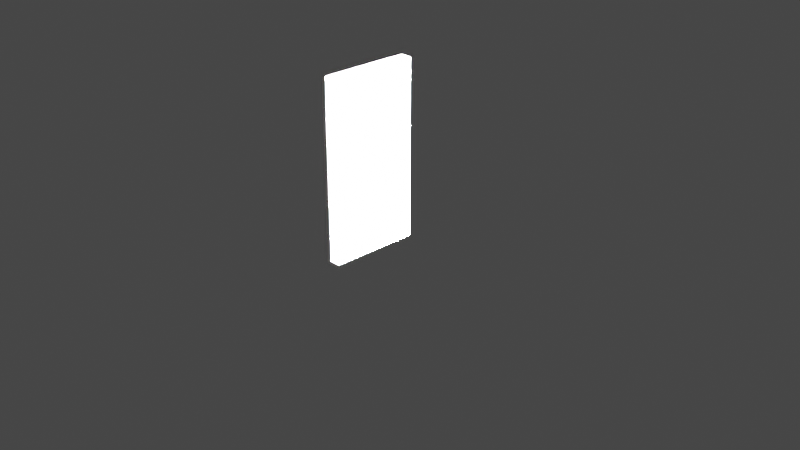 # Source: portachdx.blend  (saved by Blender 2.81.16; exported with 4.5.12 LTS)
import bpy
from mathutils import Matrix  # noqa: F401  (used for matrix-valued properties, if any)

bpy.ops.wm.read_factory_settings(use_empty=True)
scene = bpy.context.scene
scene.name = 'Scene'

# ---- collections
col_collection = bpy.data.collections.new('Collection'); scene.collection.children.link(col_collection)

# ---- world
world_world = bpy.data.worlds.new('World'); scene.world = world_world
world_world.use_nodes = True; world_world.node_tree.nodes.clear()
_N = world_world.node_tree.nodes; _L = world_world.node_tree.links
n0 = _N.new('ShaderNodeOutputWorld'); n0.name = 'World Output'; n0.location = (300, 300)
n1 = _N.new('ShaderNodeBackground'); n1.name = 'Background'; n1.location = (10, 300)
n1.inputs[0].default_value = (0.05088, 0.05088, 0.05088, 1.0)
_L.new(n1.outputs[0], n0.inputs[0])
n0.is_active_output = True
world_world.color = (0.05088, 0.05088, 0.05088)
world_world.use_sun_shadow = False
world_world.sun_shadow_jitter_overblur = 0.0

# ---- cameras
cam_camera = bpy.data.cameras.new('Camera')
cam_camera.clip_end = 100.0
cam_camera.ortho_scale = 7.314

# ---- lights
light_light = bpy.data.lights.new('Light', 'SUN')
light_light.specular_factor = 11.0
light_light.transmission_factor = 0.0
light_light.angle = 3.142
light_light.energy = 1e+05
light_light.shadow_cascade_max_distance = 1000.0
light_light_011 = bpy.data.lights.new('Light.011', 'SUN')
light_light_011.transmission_factor = 0.0
light_light_011.angle = 3.142
light_light_011.energy = 1e+05
light_light_011.shadow_cascade_max_distance = 1000.0
light_light_013 = bpy.data.lights.new('Light.013', 'SUN')
light_light_013.specular_factor = 11.0
light_light_013.transmission_factor = 0.0
light_light_013.angle = 3.142
light_light_013.energy = 1e+05
light_light_013.shadow_cascade_max_distance = 1000.0

# ---- meshes
me_cylinder_cylinder_door = bpy.data.meshes.new('Cylinder_Cylinder_door')
me_cylinder_cylinder_door.from_pydata([(-0.3764, 1.375, 0.272), (-0.5014, 1.375, 0.2713), (-0.4969, 1.375, -0.4785), (-0.372, 1.375, -0.4777), (-0.3772, -0.3745, 0.3969), (-0.3772, -0.4995, 0.3969), (-0.3712, -0.4995, -0.6026), (-0.3712, -0.3745, -0.6026), (-0.372, -0.3745, -0.4777), (-0.3712, 1.375, -0.6026), (-0.3764, 0.375, 0.272), (-0.3764, -0.3745, 0.272), (-0.372, 0.375, -0.4777), (-0.3772, 1.375, 0.3969), (-0.3712, 1.499, -0.6026), (-0.3772, 1.499, 0.3969), (-0.4962, -0.3745, -0.6033), (-0.4962, -0.4995, -0.6033), (-0.5021, -0.4995, 0.3961), (-0.5021, -0.3745, 0.3961), (-0.4969, -0.3745, -0.4785), (-0.4962, 1.375, -0.6033), (-0.5021, 1.375, 0.3961), (-0.5021, 1.499, 0.3961), (-0.4962, 1.499, -0.6033), (-0.5014, -0.3745, 0.2713), (-0.4969, 0.375, -0.4785), (-0.5014, 0.375, 0.2713), (-0.3809, 0.4774, -0.4258), (-0.3848, 0.4774, 0.22), (-0.4885, 0.4774, -0.4264), (-0.4924, 0.4774, 0.2193), (-0.5015, 0.5837, 0.2718), (-0.497, 0.5837, -0.479), (-0.4952, 0.6885, 0.2357), (-0.4912, 0.6885, -0.4428), (-0.3719, 0.5837, -0.4783), (-0.3763, 0.5837, 0.2726), (-0.3821, 0.6885, 0.2364), (-0.3781, 0.6885, -0.4422), (-0.3714, 0.8098, -0.4808), (-0.3759, 0.8098, 0.275), (-0.4974, 0.8098, -0.4815), (-0.5019, 0.8098, 0.2743), (-0.4917, 0.943, 0.2156), (-0.4879, 0.943, -0.4227), (-0.3816, 0.943, -0.4221), (-0.4965, 1.084, -0.476), (-0.3724, 1.084, -0.4752), (-0.3854, 0.943, 0.2162), (-0.3768, 1.084, 0.2695), (-0.384, 1.215, -0.4081), (-0.3876, 1.215, 0.2022), (-0.5009, 1.084, 0.2688), (-0.4857, 1.215, -0.4087), (-0.4893, 1.215, 0.2016), (-0.5012, 1.365, 0.2701), (-0.4967, 1.365, -0.4773), (-0.3766, 1.365, 0.2709), (-0.3722, 1.365, -0.4766)], [], [(0, 1, 2, 3), (4, 5, 6, 7), (3, 8, 7, 9), (10, 11, 8, 12), (4, 11, 0, 13), (13, 9, 14, 15), (16, 17, 18, 19), (16, 20, 2, 21), (21, 22, 23, 24), (1, 25, 19, 22), (26, 20, 25, 27), (5, 18, 17, 6), (15, 14, 24, 23), (14, 6, 17, 24), (5, 15, 23, 18), (10, 12, 28, 29), (1, 0, 10, 27), (3, 2, 26, 12), (30, 31, 32, 33), (26, 27, 31, 30), (27, 10, 29, 31), (12, 26, 30, 28), (33, 32, 34, 35), (28, 30, 33, 36), (29, 28, 36, 37), (31, 29, 37, 32), (38, 39, 40, 41), (36, 33, 35, 39), (37, 36, 39, 38), (32, 37, 38, 34), (42, 43, 44, 45), (34, 38, 41, 43), (35, 34, 43, 42), (39, 35, 42, 40), (46, 45, 47, 48), (40, 42, 45, 46), (41, 40, 46, 49), (43, 41, 49, 44), (50, 48, 51, 52), (49, 46, 48, 50), (44, 49, 50, 53), (45, 44, 53, 47), (54, 55, 56, 57), (53, 50, 52, 55), (47, 53, 55, 54), (48, 47, 54, 51), (58, 59, 57, 56), (51, 54, 57, 59), (52, 51, 59, 58), (55, 52, 58, 56)])
me_cylinder_cylinder_door.polygons.foreach_set('use_smooth', [True] * 50)
_k = set([(0, 1), (0, 3), (0, 10), (0, 11), (0, 13), (1, 2), (1, 22), (1, 25), (1, 27), (2, 3), (2, 20), (2, 21), (2, 26), (3, 8), (3, 9), (3, 12), (4, 5), (4, 7), (4, 11), (4, 13), (5, 6), (5, 15), (5, 18), (6, 7), (6, 14), (6, 17), (7, 8), (7, 9), (8, 11), (8, 12), (9, 13), (9, 14), (10, 11), (10, 12), (10, 27), (12, 26), (13, 15), (14, 15), (14, 24), (15, 23), (16, 17), (16, 19), (16, 20), (16, 21), (17, 18), (17, 24), (18, 19), (18, 23), (19, 22), (19, 25), (20, 25), (20, 26), (21, 22), (21, 24), (22, 23), (23, 24), (25, 27), (26, 27), (28, 29), (28, 30), (29, 31), (30, 31), (32, 33), (32, 37), (33, 36), (34, 35), (34, 38), (35, 39), (36, 37), (38, 39), (40, 41), (40, 42), (41, 43), (42, 43), (44, 45), (44, 49), (45, 46), (46, 49), (47, 48), (47, 53), (48, 50), (50, 53), (51, 52), (51, 54), (52, 55), (54, 55), (56, 57), (56, 58), (57, 59), (58, 59)])
me_cylinder_cylinder_door.attributes.new('sharp_edge', 'BOOLEAN', 'EDGE').data.foreach_set('value', [ (min(e.vertices), max(e.vertices)) in _k for e in me_cylinder_cylinder_door.edges])
_uv = me_cylinder_cylinder_door.uv_layers.new(name='UVMap')
_uv.uv.foreach_set('vector', [0.7656, 0.3125, 0.8281, 0.3125, 0.8281, 0.6875, 0.7656, 0.6875, 0.0781, 0.0625, 0.0781, 0.0, 0.5781, 0.0, 0.5781, 0.0625, 0.5156, 0.9375, 0.5156, 0.0625, 0.5781, 0.0625, 0.5781, 0.9375, 0.1394, 0.4326, 0.1406, 0.0625, 0.5156, 0.0625, 0.5144, 0.4326, 0.0781, 0.0625, 0.1406, 0.0625, 0.1406, 0.9375, 0.0781, 0.9375, 0.0781, 0.9375, 0.5781, 0.9375, 0.5781, 1.0, 0.0781, 1.0, 0.5781, 0.0625, 0.5781, 0.0, 0.0781, 0.0, 0.0781, 0.0625, 0.5781, 0.0625, 0.5156, 0.0625, 0.5156, 0.9375, 0.5781, 0.9375, 0.5781, 0.9375, 0.0781, 0.9375, 0.0781, 1.0, 0.5781, 1.0, 0.1406, 0.9375, 0.1406, 0.0625, 0.0781, 0.0625, 0.0781, 0.9375, 0.5156, 0.4346, 0.5156, 0.0625, 0.1406, 0.0625, 0.1406, 0.4346, 0.7656, 0.25, 0.8281, 0.25, 0.8281, 0.75, 0.7656, 0.75, 0.7344, 0.25, 0.7344, 0.75, 0.6719, 0.75, 0.6719, 0.25, 0.5781, 1.0, 0.5781, 0.0, 0.6406, 0.0, 0.6406, 1.0, 0.0781, 0.0, 0.0781, 1.0, 0.0156, 1.0, 0.0156, 0.0, 0.5139, 0.4247, 0.1451, 0.4238, 0.1465, 0.4812, 0.5152, 0.4821, 0.6406, 0.9375, 0.5781, 0.9375, 0.5781, 0.4375, 0.6406, 0.4375, 0.0781, 0.9375, 0.0156, 0.9375, 0.0156, 0.4375, 0.0781, 0.4375, 0.5105, 0.48, 0.1421, 0.4798, 0.1431, 0.5336, 0.5105, 0.5342, 0.142, 0.4237, 0.5127, 0.4215, 0.5123, 0.4733, 0.1422, 0.4742, 0.6406, 0.4375, 0.5781, 0.4375, 0.5781, 0.4375, 0.6406, 0.4375, 0.0781, 0.4375, 0.0156, 0.4375, 0.0156, 0.4375, 0.0781, 0.4375, 0.5105, 0.5342, 0.1437, 0.5334, 0.1426, 0.5894, 0.5105, 0.5888, 0.0781, 0.4375, 0.0156, 0.4375, 0.0156, 0.4375, 0.0781, 0.4375, 0.5138, 0.4849, 0.1465, 0.4831, 0.1464, 0.5451, 0.5152, 0.5484, 0.6406, 0.4375, 0.5781, 0.4375, 0.5781, 0.4375, 0.6406, 0.4375, 0.5166, 0.6833, 0.1463, 0.6815, 0.1446, 0.6102, 0.5147, 0.6119, 0.0781, 0.4375, 0.0156, 0.4375, 0.0156, 0.4375, 0.0781, 0.4375, 0.5152, 0.5453, 0.1464, 0.542, 0.1432, 0.6086, 0.5135, 0.6104, 0.6406, 0.4375, 0.5781, 0.4375, 0.5781, 0.4375, 0.6406, 0.4375, 0.5088, 0.6539, 0.1454, 0.6548, 0.1457, 0.7049, 0.5088, 0.7046, 0.6406, 0.4375, 0.5781, 0.4375, 0.5781, 0.4375, 0.6406, 0.4375, 0.5091, 0.5896, 0.1443, 0.5885, 0.1443, 0.6477, 0.5091, 0.6476, 0.0781, 0.4375, 0.0156, 0.4375, 0.0156, 0.4375, 0.0781, 0.4375, 0.0781, 0.4375, 0.0156, 0.4375, 0.0156, 0.4375, 0.0781, 0.4375, 0.0781, 0.4375, 0.0156, 0.4375, 0.0156, 0.4375, 0.0781, 0.4375, 0.5132, 0.8149, 0.1431, 0.8132, 0.1445, 0.7528, 0.5135, 0.7547, 0.6406, 0.4375, 0.5781, 0.4375, 0.5781, 0.4375, 0.6406, 0.4375, 0.5132, 0.8197, 0.1444, 0.8179, 0.1444, 0.8706, 0.5116, 0.8724, 0.5135, 0.7547, 0.1445, 0.7528, 0.1444, 0.8179, 0.5132, 0.8197, 0.6406, 0.4375, 0.5781, 0.4375, 0.5781, 0.4375, 0.6406, 0.4375, 0.5101, 0.7763, 0.1433, 0.7762, 0.1433, 0.7119, 0.5102, 0.712, 0.5121, 0.8616, 0.1461, 0.8621, 0.1448, 0.9243, 0.5124, 0.9225, 0.6406, 0.4375, 0.5781, 0.4375, 0.5781, 0.4375, 0.6406, 0.4375, 0.5132, 0.7878, 0.1424, 0.7878, 0.1437, 0.8357, 0.5144, 0.8357, 0.0781, 0.4375, 0.0156, 0.4375, 0.0156, 0.4375, 0.0781, 0.4375, 0.7344, 0.3125, 0.7344, 0.6875, 0.6719, 0.6875, 0.6719, 0.3125, 0.0781, 0.4375, 0.0156, 0.4375, 0.0156, 0.4375, 0.0781, 0.4375, 0.5116, 0.8724, 0.1444, 0.8706, 0.1443, 0.9187, 0.5131, 0.9205, 0.6406, 0.4375, 0.5781, 0.4375, 0.5781, 0.4375, 0.6406, 0.4375])
me_cylinder_cylinder_door.use_remesh_fix_poles = True
me_cylinder_cylinder_door.use_remesh_preserve_attributes = False
me_cylinder_cylinder_door.use_mirror_vertex_groups = False
me_cylinder_cylinder_door.use_paint_bone_selection = False
me_cylinder_cylinder_door.use_paint_mask = True
me_cylinder_cylinder_door.update()
me_cylinder_cylinder_door.normals_split_custom_set([tuple(v) for v in zip(*[iter([0.0, -1.0, 0.0, 0.0, -1.0, 0.0, 0.0, -1.0, 0.0, 0.0, -1.0, 0.0, 1.0, 0.0, 0.005943, 1.0, 0.0, 0.005943, 1.0, 0.0, 0.005943, 1.0, 0.0, 0.005943, 1.0, 1.928e-07, 0.005943, 1.0, 1.928e-07, 0.005943, 1.0, 1.928e-07, 0.005943, 1.0, 1.928e-07, 0.005943, 1.0, 1.332e-07, 0.005943, 1.0, 1.332e-07, 0.005943, 1.0, 1.332e-07, 0.005943, 1.0, 1.332e-07, 0.005943, 1.0, 1.706e-07, 0.005943, 1.0, 1.706e-07, 0.005943, 1.0, 1.706e-07, 0.005943, 1.0, 1.706e-07, 0.005943, 1.0, 2.386e-07, 0.005943, 1.0, 2.386e-07, 0.005943, 1.0, 2.386e-07, 0.005943, 1.0, 2.386e-07, 0.005943, -1.0, -1.001e-09, -0.005943, -1.0, -1.001e-09, -0.005943, -1.0, -1.001e-09, -0.005943, -1.0, -1.001e-09, -0.005943, -1.0, -1.706e-07, -0.005943, -1.0, -1.706e-07, -0.005943, -1.0, -1.706e-07, -0.005943, -1.0, -1.706e-07, -0.005943, -1.0, -4.772e-07, -0.005943, -1.0, -4.772e-07, -0.005943, -1.0, -4.772e-07, -0.005943, -1.0, -4.772e-07, -0.005943, -1.0, -1.729e-07, -0.005943, -1.0, -1.729e-07, -0.005943, -1.0, -1.729e-07, -0.005943, -1.0, -1.729e-07, -0.005943, -1.0, -1.594e-07, -0.005943, -1.0, -1.594e-07, -0.005943, -1.0, -1.594e-07, -0.005943, -1.0, -1.594e-07, -0.005943, -1.418e-09, -1.0, 2.387e-07, -1.418e-09, -1.0, 2.387e-07, -1.418e-09, -1.0, 2.387e-07, -1.418e-09, -1.0, 2.387e-07, 0.0, 1.0, -4.475e-08, 0.0, 1.0, -4.475e-08, 0.0, 1.0, -4.475e-08, 0.0, 1.0, -4.475e-08, 0.005943, -1.631e-07, -1.0, 0.005943, -1.631e-07, -1.0, 0.005943, -1.631e-07, -1.0, 0.005943, -1.631e-07, -1.0, -0.005943, 1.629e-07, 1.0, -0.005943, 1.629e-07, 1.0, -0.005943, 1.629e-07, 1.0, -0.005943, 1.629e-07, 1.0, 0.5766, 0.4069, 0.7085, 0.585, 0.4069, -0.7016, 0.7645, 0.3435, -0.5455, 0.758, 0.3435, 0.5545, 0.005943, -1.778e-07, -1.0, 0.005943, -1.778e-07, -1.0, 0.005943, -1.778e-07, -1.0, 0.005943, -1.778e-07, -1.0, -0.005943, 1.776e-07, 1.0, -0.005943, 1.776e-07, 1.0, -0.005943, 1.776e-07, 1.0, -0.005943, 1.776e-07, 1.0, -0.7575, -0.3371, -0.5591, -0.7641, -0.3371, 0.55, -0.5886, -0.3981, 0.7037, -0.5802, -0.3981, -0.7106, -0.5766, 0.4069, -0.7085, -0.585, 0.4069, 0.7016, -0.7645, 0.3435, 0.5455, -0.758, 0.3435, -0.5545, -0.585, 0.4069, 0.7016, 0.5766, 0.4069, 0.7085, 0.758, 0.3435, 0.5545, -0.7645, 0.3435, 0.5455, 0.585, 0.4069, -0.7016, -0.5766, 0.4069, -0.7085, -0.758, 0.3435, -0.5545, 0.7645, 0.3435, -0.5455, -0.6216, 0.2863, -0.7291, -0.6302, 0.2863, 0.7217, -0.7558, 0.2531, 0.6039, -0.7486, 0.2531, -0.6128, 0.7641, -0.3371, -0.55, -0.7575, -0.3371, -0.5591, -0.5802, -0.3981, -0.7106, 0.5886, -0.3981, -0.7037, 0.7575, -0.3371, 0.5591, 0.7641, -0.3371, -0.55, 0.5886, -0.3981, -0.7037, 0.5802, -0.3981, 0.7106, -0.7641, -0.3371, 0.55, 0.7575, -0.3371, 0.5591, 0.5802, -0.3981, 0.7106, -0.5886, -0.3981, 0.7037, 0.7464, -0.2365, 0.622, 0.7537, -0.2365, -0.6131, 0.6374, -0.2653, -0.7235, 0.6287, -0.2653, 0.731, 0.6302, 0.2863, -0.7217, -0.6216, 0.2863, -0.7291, -0.7486, 0.2531, -0.6128, 0.7558, 0.2531, -0.6039, 0.6216, 0.2863, 0.7291, 0.6302, 0.2863, -0.7217, 0.7558, 0.2531, -0.6039, 0.7486, 0.2531, 0.6128, -0.6302, 0.2863, 0.7217, 0.6216, 0.2863, 0.7291, 0.7486, 0.2531, 0.6128, -0.7558, 0.2531, 0.6039, -0.5952, 0.3596, -0.7187, -0.6037, 0.3596, 0.7116, -0.7618, 0.309, 0.5694, -0.7549, 0.309, -0.5785, -0.7537, -0.2365, 0.6131, 0.7464, -0.2365, 0.622, 0.6287, -0.2653, 0.731, -0.6374, -0.2653, 0.7235, -0.7464, -0.2365, -0.622, -0.7537, -0.2365, 0.6131, -0.6374, -0.2653, 0.7235, -0.6287, -0.2653, -0.731, 0.7537, -0.2365, -0.6131, -0.7464, -0.2365, -0.622, -0.6287, -0.2653, -0.731, 0.6374, -0.2653, -0.7235, 0.7581, -0.2726, -0.5925, -0.751, -0.2726, -0.6014, -0.6129, -0.3114, -0.7263, 0.6214, -0.3114, -0.7189, 0.6037, 0.3596, -0.7116, -0.5952, 0.3596, -0.7187, -0.7549, 0.309, -0.5785, 0.7618, 0.309, -0.5694, 0.5952, 0.3596, 0.7187, 0.6037, 0.3596, -0.7116, 0.7618, 0.309, -0.5694, 0.7549, 0.309, 0.5785, -0.6037, 0.3596, 0.7116, 0.5952, 0.3596, 0.7187, 0.7549, 0.309, 0.5785, -0.7618, 0.309, 0.5694, 0.5745, 0.4122, 0.7072, 0.5828, 0.4122, -0.7003, 0.7648, 0.3473, -0.5427, 0.7583, 0.3473, 0.5517, 0.751, -0.2726, 0.6014, 0.7581, -0.2726, -0.5925, 0.6214, -0.3114, -0.7189, 0.6129, -0.3114, 0.7263, -0.7581, -0.2726, 0.5925, 0.751, -0.2726, 0.6014, 0.6129, -0.3114, 0.7263, -0.6214, -0.3114, 0.7189, -0.751, -0.2726, -0.6014, -0.7581, -0.2726, 0.5925, -0.6214, -0.3114, 0.7189, -0.6129, -0.3114, -0.7263, -0.7557, -0.3172, -0.5729, -0.7625, -0.3172, 0.5639, -0.5994, -0.3707, 0.7094, -0.5909, -0.3707, -0.7165, -0.5828, 0.4122, 0.7003, 0.5745, 0.4122, 0.7072, 0.7583, 0.3473, 0.5517, -0.7648, 0.3472, 0.5427, -0.5745, 0.4122, -0.7072, -0.5828, 0.4122, 0.7003, -0.7648, 0.3472, 0.5427, -0.7583, 0.3472, -0.5517, 0.5828, 0.4122, -0.7003, -0.5745, 0.4122, -0.7072, -0.7583, 0.3472, -0.5517, 0.7648, 0.3473, -0.5427, 0.0, 1.0, -1.651e-07, 0.0, 1.0, -1.651e-07, 0.0, 1.0, -1.651e-07, 0.0, 1.0, -1.651e-07, 0.7625, -0.3172, -0.5639, -0.7557, -0.3172, -0.5729, -0.5909, -0.3707, -0.7165, 0.5994, -0.3707, -0.7094, 0.7557, -0.3172, 0.5729, 0.7625, -0.3172, -0.5639, 0.5994, -0.3707, -0.7094, 0.5909, -0.3707, 0.7165, -0.7625, -0.3172, 0.5639, 0.7557, -0.3172, 0.5729, 0.5909, -0.3707, 0.7165, -0.5994, -0.3707, 0.7094])] * 3)])

# ---- objects
ob_light = bpy.data.objects.new('Light', light_light)
ob_camera = bpy.data.objects.new('Camera', cam_camera)
ob_cylinder_cylinder_door = bpy.data.objects.new('Cylinder_Cylinder_door', me_cylinder_cylinder_door)
ob_light_001 = bpy.data.objects.new('Light.001', light_light_011)
ob_light_002 = bpy.data.objects.new('Light.002', light_light_013)

# ---- transforms, parenting, visibility, modifiers, constraints
ob_light.location = (0.02028, 3.324, 0.2386)
ob_light.rotation_euler = (-10.89, -0.5441, 3.093)
ob_light.lock_rotations_4d = False
ob_light.empty_display_type = 'ARROWS'
ob_light.color = (0.0, 0.0, 0.0, 0.0)
ob_light.lineart.crease_threshold = 0.0
ob_camera.location = (7.359, -6.926, 4.958)
ob_camera.rotation_euler = (1.109, 0.0, 0.8149)
ob_camera.lock_rotations_4d = False
ob_camera.empty_display_type = 'ARROWS'
ob_camera.color = (0.0, 0.0, 0.0, 0.0)
ob_camera.display_type = 'WIRE'
ob_camera.lineart.crease_threshold = 0.0
ob_cylinder_cylinder_door.location = (-1.863e-09, -0.09739, 0.0)
ob_cylinder_cylinder_door.rotation_euler = (1.571, -0.0, 0.0)
ob_cylinder_cylinder_door.lineart.crease_threshold = 0.0
ob_light_001.location = (0.02028, 1.498, 1.868)
ob_light_001.rotation_euler = (-7.717, 0.5423, 3.208)
ob_light_001.lock_rotations_4d = False
ob_light_001.empty_display_type = 'ARROWS'
ob_light_001.color = (0.0, 0.0, 0.0, 0.0)
ob_light_001.lineart.crease_threshold = 0.0
ob_light_002.location = (-0.5795, 1.448, 2.705)
ob_light_002.rotation_euler = (-11.66, -0.4002, 3.738)
ob_light_002.lock_rotations_4d = False
ob_light_002.empty_display_type = 'ARROWS'
ob_light_002.color = (0.0, 0.0, 0.0, 0.0)
ob_light_002.lineart.crease_threshold = 0.0

# ---- collection membership
col_collection.objects.link(ob_light)
col_collection.objects.link(ob_camera)
col_collection.objects.link(ob_cylinder_cylinder_door)
col_collection.objects.link(ob_light_001)
col_collection.objects.link(ob_light_002)

# ---- scene / render settings (as saved in the file)
scene.camera = ob_camera
scene.frame_start = 1; scene.frame_end = 250; scene.frame_set(1)
scene.render.engine = 'BLENDER_EEVEE_NEXT'
scene.cycles.use_denoising = False
scene.cycles.samples = 128
scene.cycles.sampling_pattern = 'TABULATED_SOBOL'
scene.cycles.use_adaptive_sampling = False
scene.cycles.use_light_tree = False
scene.view_settings.view_transform = 'Filmic'
bpy.context.view_layer.update()
